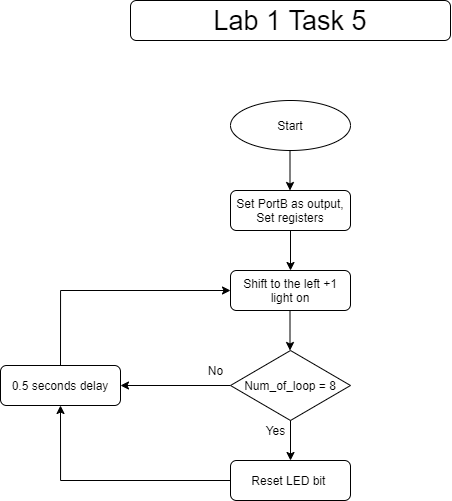

The diagram above was exported from draw.io. Its source (the exported page's mxGraphModel, read from the mxfile embedded in the PNG):
<mxGraphModel dx="1731" dy="1736" grid="1" gridSize="10" guides="1" tooltips="1" connect="1" arrows="1" fold="1" page="1" pageScale="1" pageWidth="827" pageHeight="1169" math="0" shadow="0">
  <root>
    <mxCell id="WIyWlLk6GJQsqaUBKTNV-0" />
    <mxCell id="WIyWlLk6GJQsqaUBKTNV-1" parent="WIyWlLk6GJQsqaUBKTNV-0" />
    <mxCell id="WIyWlLk6GJQsqaUBKTNV-3" value="Set PortB as output, Set registers" style="rounded=1;whiteSpace=wrap;html=1;fontSize=12;glass=0;strokeWidth=1;shadow=0;" parent="WIyWlLk6GJQsqaUBKTNV-1" vertex="1">
      <mxGeometry x="160" y="80" width="120" height="40" as="geometry" />
    </mxCell>
    <mxCell id="WIyWlLk6GJQsqaUBKTNV-7" value="Shift to the left +1 light on" style="rounded=1;whiteSpace=wrap;html=1;fontSize=12;glass=0;strokeWidth=1;shadow=0;" parent="WIyWlLk6GJQsqaUBKTNV-1" vertex="1">
      <mxGeometry x="160" y="160" width="120" height="40" as="geometry" />
    </mxCell>
    <mxCell id="GWK546X5kfqbp0YQZk-3-1" value="Start" style="ellipse;whiteSpace=wrap;html=1;" vertex="1" parent="WIyWlLk6GJQsqaUBKTNV-1">
      <mxGeometry x="160" y="-10" width="120" height="50" as="geometry" />
    </mxCell>
    <mxCell id="GWK546X5kfqbp0YQZk-3-7" value="" style="endArrow=classic;html=1;exitX=0.5;exitY=1;exitDx=0;exitDy=0;" edge="1" parent="WIyWlLk6GJQsqaUBKTNV-1" source="WIyWlLk6GJQsqaUBKTNV-3">
      <mxGeometry width="50" height="50" relative="1" as="geometry">
        <mxPoint x="310" y="190" as="sourcePoint" />
        <mxPoint x="220" y="160" as="targetPoint" />
        <Array as="points" />
      </mxGeometry>
    </mxCell>
    <mxCell id="GWK546X5kfqbp0YQZk-3-10" value="" style="endArrow=classic;html=1;exitX=0.5;exitY=1;exitDx=0;exitDy=0;" edge="1" parent="WIyWlLk6GJQsqaUBKTNV-1">
      <mxGeometry width="50" height="50" relative="1" as="geometry">
        <mxPoint x="219.5" y="40" as="sourcePoint" />
        <mxPoint x="219.5" y="80" as="targetPoint" />
        <Array as="points" />
      </mxGeometry>
    </mxCell>
    <mxCell id="GWK546X5kfqbp0YQZk-3-11" value="" style="endArrow=classic;html=1;exitX=0.5;exitY=1;exitDx=0;exitDy=0;" edge="1" parent="WIyWlLk6GJQsqaUBKTNV-1">
      <mxGeometry width="50" height="50" relative="1" as="geometry">
        <mxPoint x="219.5" y="200" as="sourcePoint" />
        <mxPoint x="219.5" y="240" as="targetPoint" />
        <Array as="points" />
      </mxGeometry>
    </mxCell>
    <mxCell id="GWK546X5kfqbp0YQZk-3-17" value="&lt;font style=&quot;font-size: 27px&quot;&gt;Lab 1 Task 5&lt;/font&gt;" style="rounded=1;whiteSpace=wrap;html=1;" vertex="1" parent="WIyWlLk6GJQsqaUBKTNV-1">
      <mxGeometry x="60" y="-110" width="320" height="40" as="geometry" />
    </mxCell>
    <mxCell id="GWK546X5kfqbp0YQZk-3-50" style="edgeStyle=orthogonalEdgeStyle;rounded=0;orthogonalLoop=1;jettySize=auto;html=1;exitX=0;exitY=0.5;exitDx=0;exitDy=0;entryX=1;entryY=0.5;entryDx=0;entryDy=0;" edge="1" parent="WIyWlLk6GJQsqaUBKTNV-1" source="GWK546X5kfqbp0YQZk-3-27" target="WIyWlLk6GJQsqaUBKTNV-12">
      <mxGeometry relative="1" as="geometry" />
    </mxCell>
    <mxCell id="GWK546X5kfqbp0YQZk-3-27" value="Num_of_loop = 8" style="rhombus;whiteSpace=wrap;html=1;" vertex="1" parent="WIyWlLk6GJQsqaUBKTNV-1">
      <mxGeometry x="160" y="240" width="120" height="70" as="geometry" />
    </mxCell>
    <mxCell id="GWK546X5kfqbp0YQZk-3-30" value="No" style="text;html=1;align=center;verticalAlign=middle;resizable=0;points=[];autosize=1;" vertex="1" parent="WIyWlLk6GJQsqaUBKTNV-1">
      <mxGeometry x="130" y="250" width="30" height="20" as="geometry" />
    </mxCell>
    <mxCell id="GWK546X5kfqbp0YQZk-3-34" value="" style="endArrow=classic;html=1;exitX=0.5;exitY=1;exitDx=0;exitDy=0;" edge="1" parent="WIyWlLk6GJQsqaUBKTNV-1">
      <mxGeometry width="50" height="50" relative="1" as="geometry">
        <mxPoint x="219.9999999999999" y="310" as="sourcePoint" />
        <mxPoint x="219.9999999999999" y="350" as="targetPoint" />
        <Array as="points" />
      </mxGeometry>
    </mxCell>
    <mxCell id="GWK546X5kfqbp0YQZk-3-47" style="edgeStyle=orthogonalEdgeStyle;rounded=0;orthogonalLoop=1;jettySize=auto;html=1;exitX=0;exitY=0.5;exitDx=0;exitDy=0;entryX=0.5;entryY=1;entryDx=0;entryDy=0;" edge="1" parent="WIyWlLk6GJQsqaUBKTNV-1" source="WIyWlLk6GJQsqaUBKTNV-11" target="WIyWlLk6GJQsqaUBKTNV-12">
      <mxGeometry relative="1" as="geometry">
        <mxPoint x="-60" y="320" as="targetPoint" />
        <Array as="points">
          <mxPoint x="-10" y="370" />
        </Array>
      </mxGeometry>
    </mxCell>
    <mxCell id="WIyWlLk6GJQsqaUBKTNV-11" value="Reset LED bit&amp;nbsp;" style="rounded=1;whiteSpace=wrap;html=1;fontSize=12;glass=0;strokeWidth=1;shadow=0;" parent="WIyWlLk6GJQsqaUBKTNV-1" vertex="1">
      <mxGeometry x="160" y="350" width="120" height="40" as="geometry" />
    </mxCell>
    <mxCell id="GWK546X5kfqbp0YQZk-3-36" value="Yes" style="text;html=1;align=center;verticalAlign=middle;resizable=0;points=[];autosize=1;" vertex="1" parent="WIyWlLk6GJQsqaUBKTNV-1">
      <mxGeometry x="190" y="310" width="30" height="20" as="geometry" />
    </mxCell>
    <mxCell id="GWK546X5kfqbp0YQZk-3-49" style="edgeStyle=orthogonalEdgeStyle;rounded=0;orthogonalLoop=1;jettySize=auto;html=1;exitX=0.5;exitY=0;exitDx=0;exitDy=0;entryX=0;entryY=0.5;entryDx=0;entryDy=0;" edge="1" parent="WIyWlLk6GJQsqaUBKTNV-1" source="WIyWlLk6GJQsqaUBKTNV-12" target="WIyWlLk6GJQsqaUBKTNV-7">
      <mxGeometry relative="1" as="geometry" />
    </mxCell>
    <mxCell id="WIyWlLk6GJQsqaUBKTNV-12" value="0.5 seconds delay" style="rounded=1;whiteSpace=wrap;html=1;fontSize=12;glass=0;strokeWidth=1;shadow=0;" parent="WIyWlLk6GJQsqaUBKTNV-1" vertex="1">
      <mxGeometry x="-70" y="255" width="120" height="40" as="geometry" />
    </mxCell>
  </root>
</mxGraphModel>